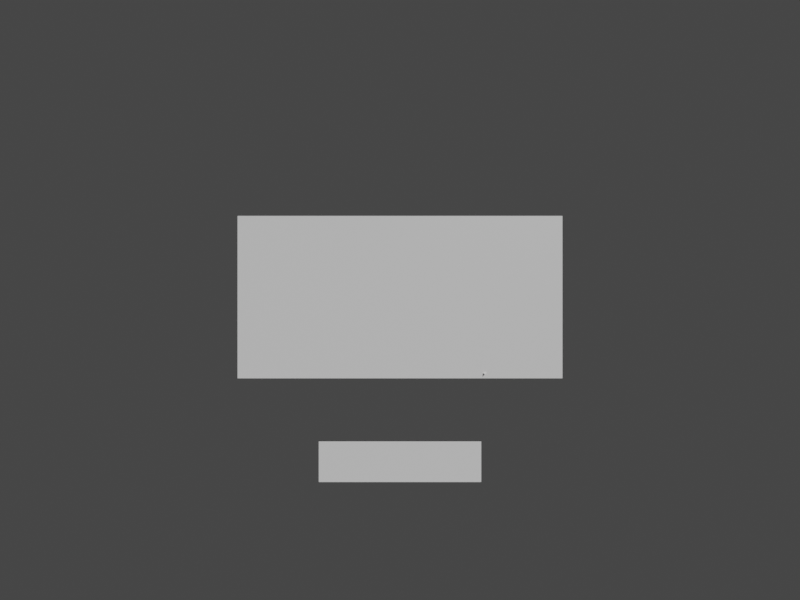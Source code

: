 # Source: Title.blend  (saved by Blender 2.93.21; exported with 4.5.12 LTS)
import bpy
from mathutils import Matrix  # noqa: F401  (used for matrix-valued properties, if any)

bpy.ops.wm.read_factory_settings(use_empty=True)
scene = bpy.context.scene
scene.name = 'Scene'

# ---- images (referenced by path relative to the original .blend; pixels are not part of the script)
import os
ASSET_DIR = os.environ.get("B2B_ASSET_DIR", "")  # directory of the original .blend (textures are referenced by path, not embedded)
HERE = os.path.dirname(os.path.abspath(__file__))  # packed textures are extracted next to this script under _unpacked/

def load_image(name, relpath, width, height, colorspace="sRGB"):
    """Load a texture the original file referenced (path relative to the .blend, or extracted next to this script)."""
    p = next((c for c in (os.path.join(HERE, relpath), os.path.join(ASSET_DIR, relpath)) if relpath and os.path.exists(c)), "")
    if p:
        img = bpy.data.images.load(p, check_existing=True)
        img.name = name
    else:  # same state as the original file: an image datablock whose file is absent (Cycles renders it pink)
        img = bpy.data.images.new(name, width, height)
        img.source = "FILE"
        img.filepath = "//" + (relpath or name)
    img.colorspace_settings.name = colorspace
    return img
img_warble_ia4_png = load_image('warble.ia4.png', 'warble.ia4.png', 1024, 1024, 'sRGB')

# ---- materials (node trees are filled in below, after node groups)
mat_rom__title_text_ia8_sprite = bpy.data.materials.new('rom:/title_text.ia8.sprite')
mat_rom__title_text_ia8_sprite.alpha_threshold = 0.0
mat_rom__title_text_ia8_sprite.use_transparent_shadow = False
mat_rom__title_text_ia8_sprite.line_color = (0.0, 0.0, 0.0, 1.0)
mat_rom__proto5_ia8_sprite = bpy.data.materials.new('rom:/proto5.ia8.sprite')
mat_rom__proto5_ia8_sprite.use_transparent_shadow = False
mat_none = bpy.data.materials.new('None')
mat_none.use_transparent_shadow = False
mat_rom__warble_ia4_sprite = bpy.data.materials.new('rom:/warble.ia4.sprite')
mat_rom__rspresents_ia8_sprite = bpy.data.materials.new('rom:/rspresents.ia8.sprite')
mat_rom__rspresents_ia8_sprite.use_transparent_shadow = False

# ---- material node trees
mat_rom__title_text_ia8_sprite.use_nodes = True; mat_rom__title_text_ia8_sprite.node_tree.nodes.clear()
_N = mat_rom__title_text_ia8_sprite.node_tree.nodes; _L = mat_rom__title_text_ia8_sprite.node_tree.links
n0 = _N.new('ShaderNodeOutputMaterial'); n0.name = 'Material Output'; n0.location = (300, 300)
n1 = _N.new('ShaderNodeBsdfPrincipled'); n1.name = 'Principled BSDF'; n1.location = (10, 300)
n1.distribution = 'GGX'
n1.subsurface_method = 'BURLEY'
n1.inputs[2].default_value = 0.4
n1.inputs[3].default_value = 1.45
n1.inputs[27].default_value = (0.0, 0.0, 0.0, 1.0)
n1.inputs[28].default_value = 1.0
_L.new(n1.outputs[0], n0.inputs[0])
n0.is_active_output = True
mat_rom__proto5_ia8_sprite.use_nodes = True; mat_rom__proto5_ia8_sprite.node_tree.nodes.clear()
_N = mat_rom__proto5_ia8_sprite.node_tree.nodes; _L = mat_rom__proto5_ia8_sprite.node_tree.links
n0 = _N.new('ShaderNodeBsdfPrincipled'); n0.name = 'Principled BSDF'; n0.location = (10, 300)
n0.distribution = 'GGX'
n0.subsurface_method = 'BURLEY'
n0.inputs[3].default_value = 1.45
n0.inputs[27].default_value = (0.0, 0.0, 0.0, 1.0)
n0.inputs[28].default_value = 1.0
n1 = _N.new('ShaderNodeOutputMaterial'); n1.name = 'Material Output'; n1.location = (300, 300)
_L.new(n0.outputs[0], n1.inputs[0])
n1.is_active_output = True
mat_none.use_nodes = True; mat_none.node_tree.nodes.clear()
_N = mat_none.node_tree.nodes; _L = mat_none.node_tree.links
n0 = _N.new('ShaderNodeBsdfPrincipled'); n0.name = 'Principled BSDF'; n0.location = (10, 300)
n0.distribution = 'GGX'
n0.subsurface_method = 'BURLEY'
n0.inputs[3].default_value = 1.45
n0.inputs[27].default_value = (0.0, 0.0, 0.0, 1.0)
n0.inputs[28].default_value = 1.0
n1 = _N.new('ShaderNodeOutputMaterial'); n1.name = 'Material Output'; n1.location = (300, 300)
_L.new(n0.outputs[0], n1.inputs[0])
n1.is_active_output = True
mat_rom__warble_ia4_sprite.use_nodes = True; mat_rom__warble_ia4_sprite.node_tree.nodes.clear()
_N = mat_rom__warble_ia4_sprite.node_tree.nodes; _L = mat_rom__warble_ia4_sprite.node_tree.links
n0 = _N.new('ShaderNodeBsdfPrincipled'); n0.name = 'Principled BSDF'; n0.location = (10, 300)
n0.distribution = 'GGX'
n0.subsurface_method = 'BURLEY'
n0.inputs[3].default_value = 1.45
n0.inputs[27].default_value = (0.0, 0.0, 0.0, 1.0)
n0.inputs[28].default_value = 1.0
n1 = _N.new('ShaderNodeOutputMaterial'); n1.name = 'Material Output'; n1.location = (300, 300)
n2 = _N.new('ShaderNodeTexImage'); n2.name = 'Image Texture'; n2.location = (-380, 275)
n2.image = img_warble_ia4_png
_L.new(n0.outputs[0], n1.inputs[0])
_L.new(n2.outputs[0], n0.inputs[0])
_L.new(n2.outputs[1], n0.inputs[4])
n1.is_active_output = True
mat_rom__rspresents_ia8_sprite.use_nodes = True; mat_rom__rspresents_ia8_sprite.node_tree.nodes.clear()
_N = mat_rom__rspresents_ia8_sprite.node_tree.nodes; _L = mat_rom__rspresents_ia8_sprite.node_tree.links
n0 = _N.new('ShaderNodeBsdfPrincipled'); n0.name = 'Principled BSDF'; n0.location = (10, 300)
n0.distribution = 'GGX'
n0.subsurface_method = 'BURLEY'
n0.inputs[3].default_value = 1.45
n0.inputs[27].default_value = (0.0, 0.0, 0.0, 1.0)
n0.inputs[28].default_value = 1.0
n1 = _N.new('ShaderNodeOutputMaterial'); n1.name = 'Material Output'; n1.location = (300, 300)
_L.new(n0.outputs[0], n1.inputs[0])
n1.is_active_output = True

# ---- world
world_world = bpy.data.worlds.new('World'); scene.world = world_world
world_world.use_nodes = True; world_world.node_tree.nodes.clear()
_N = world_world.node_tree.nodes; _L = world_world.node_tree.links
n0 = _N.new('ShaderNodeOutputWorld'); n0.name = 'World Output'; n0.location = (300, 300)
n1 = _N.new('ShaderNodeBackground'); n1.name = 'Background'; n1.location = (10, 300)
n1.inputs[0].default_value = (0.05088, 0.05088, 0.05088, 1.0)
_L.new(n1.outputs[0], n0.inputs[0])
n0.is_active_output = True
world_world.color = (0.05088, 0.05088, 0.05088)
world_world.use_sun_shadow = False
world_world.sun_shadow_jitter_overblur = 0.0

# ---- cameras
cam_camera = bpy.data.cameras.new('Camera')
cam_camera.lens = 18.0
cam_camera.lens_unit = 'FOV'

# ---- meshes
me_titlelogo = bpy.data.meshes.new('TitleLogo')
me_titlelogo.from_pydata([(-2.0, -6.636e-07, 1.0), (-2.0, -8.146e-07, -1.0), (2.0, 8.146e-07, 1.0), (2.0, 6.636e-07, -1.0)], [], [(0, 1, 3, 2)])
me_titlelogo.polygons.foreach_set('use_smooth', [True] * 1)
_uv = me_titlelogo.uv_layers.new(name='UVMap')
_uv.uv.foreach_set('vector', [-5.96e-08, 1.0, 0.0, -5.96e-08, 1.0, 0.0, 1.0, 1.0])
_ca = me_titlelogo.color_attributes.new('Col', 'BYTE_COLOR', 'CORNER')
_ca.data.foreach_set('color', [1.0, 1.0, 1.0, 1.0, 1.0, 1.0, 1.0, 1.0, 1.0, 1.0, 1.0, 1.0, 1.0, 1.0, 1.0, 1.0])
me_titlelogo.materials.append(mat_rom__title_text_ia8_sprite)
me_titlelogo.use_remesh_fix_poles = True
me_titlelogo.use_remesh_preserve_attributes = False
me_titlelogo.update()
me_proto5 = bpy.data.meshes.new('Proto5')
me_proto5.from_pydata([(-1.0, 1.093e-08, -0.25), (1.0, 1.093e-08, -0.25), (-1.0, -1.093e-08, 0.25), (1.0, -1.093e-08, 0.25)], [], [(0, 1, 3, 2)])
me_proto5.polygons.foreach_set('use_smooth', [True] * 1)
_uv = me_proto5.uv_layers.new(name='UVMap')
_uv.uv.foreach_set('vector', [0.0, 0.0, 1.0, 0.0, 1.0, 1.0, 0.0, 1.0])
_ca = me_proto5.color_attributes.new('Col', 'BYTE_COLOR', 'CORNER')
_ca.data.foreach_set('color', [1.0, 1.0, 1.0, 1.0, 1.0, 1.0, 1.0, 1.0, 1.0, 1.0, 1.0, 1.0, 1.0, 1.0, 1.0, 1.0])
me_proto5.materials.append(mat_rom__proto5_ia8_sprite)
me_proto5.use_remesh_fix_poles = True
me_proto5.use_remesh_preserve_attributes = False
me_proto5.update()
me_n64_yellow = bpy.data.meshes.new('N64.Yellow')
me_n64_yellow.from_pydata([(-0.3646, 0.3821, -0.1691), (-0.1754, 0.3821, -0.3691), (-0.3646, 0.3821, -0.3691), (-0.1754, 0.3821, -0.1691), (0.3674, 0.3858, -0.3691), (0.1754, 0.3858, -0.3691), (0.1754, 0.3858, -0.1691), (0.3674, 0.3858, -0.1691), (0.1754, 0.3857, 0.179), (0.3674, 0.3857, 0.179), (0.1754, 0.3857, 0.3591), (0.3674, 0.3857, 0.3591), (-0.1778, 0.3827, 0.3591), (-0.1778, 0.3827, 0.179), (-0.3677, 0.3827, 0.3591), (-0.3677, 0.3827, 0.179)], [], [(0, 3, 1, 2), (6, 7, 4, 5), (9, 8, 10, 11), (12, 13, 15, 14)])
me_n64_yellow.polygons.foreach_set('use_smooth', [True] * 4)
_uv = me_n64_yellow.uv_layers.new(name='UVMap')
_uv.uv.foreach_set('vector', [0.0, 0.0, 1.0, 0.0, 1.0, 1.0, 0.0, 1.0, 0.0, 0.0, 1.0, 0.0, 1.0, 1.0, 0.0, 1.0, 0.0, 0.0, 1.0, 0.0, 1.0, 1.0, 0.0, 1.0, 0.0, 0.0, 1.0, 0.0, 1.0, 1.0, 0.0, 1.0])
_ca = me_n64_yellow.color_attributes.new('Col', 'BYTE_COLOR', 'CORNER')
_ca.data.foreach_set('color', [1.0, 0.9216, 0.0, 1.0, 1.0, 0.9216, 0.0, 1.0, 1.0, 0.9216, 0.0, 1.0, 1.0, 0.9216, 0.0, 1.0, 1.0, 0.9216, 0.0, 1.0, 1.0, 0.9216, 0.0, 1.0, 1.0, 0.9216, 0.0, 1.0, 1.0, 0.9216, 0.0, 1.0, 1.0, 0.9216, 0.0, 1.0, 1.0, 0.9216, 0.0, 1.0, 1.0, 0.9216, 0.0, 1.0, 1.0, 0.9216, 0.0, 1.0, 1.0, 0.9216, 0.0, 1.0, 1.0, 0.9216, 0.0, 1.0, 1.0, 0.9216, 0.0, 1.0, 1.0, 0.9216, 0.0, 1.0])
me_n64_yellow.materials.append(mat_none)
me_n64_yellow.use_remesh_preserve_volume = False
me_n64_yellow.use_remesh_preserve_attributes = False
me_n64_yellow.use_mirror_vertex_groups = False
me_n64_yellow.auto_texspace = False
me_n64_yellow.update()
me_n64_blue = bpy.data.meshes.new('N64.Blue')
me_n64_blue.from_pydata([(-0.1769, 0.03996, -0.1691), (0.1754, -0.0326, -0.1691), (0.1792, -0.4012, -0.3691), (-0.176, -0.4012, -0.3691), (-0.1754, 0.3821, -0.3691), (0.3674, 0.04258, -0.3691), (-0.1769, 0.03996, -0.3691), (-0.176, -0.4012, -0.1691), (-0.3646, -0.4012, -0.3691), (-0.3646, -0.4012, -0.1691), (-0.3646, 0.3821, -0.3691), (0.1754, -0.0326, -0.3691), (0.1754, 0.04258, -0.3691), (0.1754, 0.04258, -0.1691), (0.3674, 0.04258, -0.1691), (0.3674, -0.4012, -0.3691), (-0.3646, 0.04193, -0.1691), (0.3674, -0.03133, -0.3691), (0.3674, -0.03238, -0.1691), (0.3674, 0.3858, -0.3691), (0.1754, 0.3858, -0.3691), (0.1754, 0.3858, -0.1691), (0.3674, 0.3858, -0.1691), (0.1754, -0.3982, 0.179), (0.3674, -0.3982, 0.179), (0.1754, -0.02653, 0.179), (0.3674, -0.02653, 0.179), (0.1754, -0.3982, 0.3591), (0.3674, -0.3982, 0.3591), (0.1754, -0.02653, 0.3591), (0.3674, -0.02653, 0.3591), (0.1754, 0.04349, 0.179), (0.3674, 0.04349, 0.179), (0.1754, 0.04349, 0.3591), (0.3674, 0.04349, 0.3591), (0.1754, 0.3857, 0.3591), (0.3674, 0.3857, 0.3591), (-0.1778, -0.3998, 0.3591), (-0.1778, -0.026, 0.3591), (-0.1778, -0.026, 0.179), (-0.3677, -0.3998, 0.3591), (-0.3677, -0.026, 0.3591), (-0.3677, -0.026, 0.179), (-0.1778, 0.04906, 0.3591), (-0.1778, 0.04906, 0.179), (-0.3677, 0.04906, 0.3591), (-0.3677, 0.04906, 0.179), (-0.1778, 0.3827, 0.3591), (-0.1778, 0.3827, 0.179), (-0.3677, 0.3827, 0.3591), (-0.3677, 0.3827, 0.179), (-0.3646, 0.04193, -0.3691), (-0.3646, -0.02762, -0.3691), (-0.3646, -0.02646, -0.1691), (-0.1769, -0.02619, -0.1691), (-0.1769, -0.02851, -0.3691)], [], [(14, 13, 1, 18), (8, 52, 55, 3), (11, 17, 15, 2), (0, 16, 53, 54), (21, 54, 7, 13), (17, 11, 12, 5), (9, 7, 54, 53), (5, 12, 20, 19), (14, 22, 21, 13), (27, 28, 30, 29), (29, 47, 43, 27), (29, 30, 34, 33), (26, 25, 31, 32), (33, 34, 36, 35), (37, 38, 41, 40), (45, 43, 47, 49), (39, 42, 46, 44), (41, 38, 43, 45), (46, 50, 48, 44), (6, 51, 10, 4), (24, 23, 25, 26), (12, 3, 55, 20), (55, 52, 51, 6), (23, 44, 48, 25)])
me_n64_blue.polygons.foreach_set('use_smooth', [True] * 24)
_uv = me_n64_blue.uv_layers.new(name='UVMap')
_uv.uv.foreach_set('vector', [0.0, 0.0, 1.0, 0.0, 1.0, 1.0, 0.0, 1.0, 0.0, 0.0, 1.0, 0.0, 1.0, 1.0, 0.0, 1.0, 0.0, 0.0, 1.0, 0.0, 1.0, 1.0, 0.0, 1.0, 0.0, 0.0, 1.0, 0.0, 1.0, 1.0, 0.0, 1.0, 0.0, 0.0, 1.0, 0.0, 1.0, 1.0, 0.0, 1.0, 0.0, 0.0, 1.0, 0.0, 1.0, 1.0, 0.0, 1.0, 0.0, 0.0, 1.0, 0.0, 1.0, 1.0, 0.0, 1.0, 0.0, 0.0, 1.0, 0.0, 1.0, 1.0, 0.0, 1.0, 0.0, 0.0, 1.0, 0.0, 1.0, 1.0, 0.0, 1.0, 0.0, 0.0, 1.0, 0.0, 1.0, 1.0, 0.0, 1.0, 0.0, 0.0, 1.0, 0.0, 1.0, 1.0, 0.0, 1.0, 0.0, 0.0, 1.0, 0.0, 1.0, 1.0, 0.0, 1.0, 0.0, 0.0, 1.0, 0.0, 1.0, 1.0, 0.0, 1.0, 0.0, 0.0, 1.0, 0.0, 1.0, 1.0, 0.0, 1.0, 0.0, 0.0, 1.0, 0.0, 1.0, 1.0, 0.0, 1.0, 0.0, 0.0, 1.0, 0.0, 1.0, 1.0, 0.0, 1.0, 0.0, 0.0, 1.0, 0.0, 1.0, 1.0, 0.0, 1.0, 0.0, 0.0, 1.0, 0.0, 1.0, 1.0, 0.0, 1.0, 0.0, 0.0, 1.0, 0.0, 1.0, 1.0, 0.0, 1.0, 0.0, 0.0, 1.0, 0.0, 1.0, 1.0, 0.0, 1.0, 0.0, 0.0, 1.0, 0.0, 1.0, 1.0, 0.0, 1.0, 0.0, 0.0, 1.0, 0.0, 1.0, 1.0, 0.0, 1.0, 0.0, 0.0, 1.0, 0.0, 1.0, 1.0, 0.0, 1.0, 0.0, 0.0, 1.0, 0.0, 1.0, 1.0, 0.0, 1.0])
_ca = me_n64_blue.color_attributes.new('Col', 'BYTE_COLOR', 'CORNER')
_ca.data.foreach_set('color', [0.0, 0.006995, 1.0, 1.0, 0.0, 0.006995, 1.0, 1.0, 0.0, 0.006995, 1.0, 1.0, 0.0, 0.006995, 1.0, 1.0, 0.0, 0.006995, 1.0, 1.0, 0.0, 0.006995, 1.0, 1.0, 0.0, 0.006995, 1.0, 1.0, 0.0, 0.006995, 1.0, 1.0, 0.0, 0.006995, 1.0, 1.0, 0.0, 0.006995, 1.0, 1.0, 0.0, 0.006995, 1.0, 1.0, 0.0, 0.006995, 1.0, 1.0, 0.0, 0.006995, 1.0, 1.0, 0.0, 0.006995, 1.0, 1.0, 0.0, 0.006995, 1.0, 1.0, 0.0, 0.006995, 1.0, 1.0, 0.0, 0.006995, 1.0, 1.0, 0.0, 0.006995, 1.0, 1.0, 0.0, 0.006995, 1.0, 1.0, 0.0, 0.006995, 1.0, 1.0, 0.0, 0.006995, 1.0, 1.0, 0.0, 0.006995, 1.0, 1.0, 0.0, 0.006995, 1.0, 1.0, 0.0, 0.006995, 1.0, 1.0, 0.0, 0.006995, 1.0, 1.0, 0.0, 0.006995, 1.0, 1.0, 0.0, 0.006995, 1.0, 1.0, 0.0, 0.006995, 1.0, 1.0, 0.0, 0.006995, 1.0, 1.0, 0.0, 0.006995, 1.0, 1.0, 0.0, 0.006995, 1.0, 1.0, 0.0, 0.006995, 1.0, 1.0, 0.0, 0.006995, 1.0, 1.0, 0.0, 0.006995, 1.0, 1.0, 0.0, 0.006995, 1.0, 1.0, 0.0, 0.006995, 1.0, 1.0, 0.0, 0.006995, 1.0, 1.0, 0.0, 0.006995, 1.0, 1.0, 0.0, 0.006995, 1.0, 1.0, 0.0, 0.006995, 1.0, 1.0, 0.0, 0.006995, 1.0, 1.0, 0.0, 0.006995, 1.0, 1.0, 0.0, 0.006995, 1.0, 1.0, 0.0, 0.006995, 1.0, 1.0, 0.0, 0.006995, 1.0, 1.0, 0.0, 0.006995, 1.0, 1.0, 0.0, 0.006995, 1.0, 1.0, 0.0, 0.006995, 1.0, 1.0, 0.0, 0.006995, 1.0, 1.0, 0.0, 0.006995, 1.0, 1.0, 0.0, 0.006995, 1.0, 1.0, 0.0, 0.006995, 1.0, 1.0, 0.0, 0.006995, 1.0, 1.0, 0.0, 0.006995, 1.0, 1.0, 0.0, 0.006995, 1.0, 1.0, 0.0, 0.006995, 1.0, 1.0, 0.0, 0.006995, 1.0, 1.0, 0.0, 0.006995, 1.0, 1.0, 0.0, 0.006995, 1.0, 1.0, 0.0, 0.006995, 1.0, 1.0, 0.0, 0.006995, 1.0, 1.0, 0.0, 0.006995, 1.0, 1.0, 0.0, 0.006995, 1.0, 1.0, 0.0, 0.006995, 1.0, 1.0, 0.0, 0.006995, 1.0, 1.0, 0.0, 0.006995, 1.0, 1.0, 0.0, 0.006995, 1.0, 1.0, 0.0, 0.006995, 1.0, 1.0, 0.0, 0.006995, 1.0, 1.0, 0.0, 0.006995, 1.0, 1.0, 0.0, 0.006995, 1.0, 1.0, 0.0, 0.006995, 1.0, 1.0, 0.0, 0.006995, 1.0, 1.0, 0.0, 0.006995, 1.0, 1.0, 0.0, 0.006995, 1.0, 1.0, 0.0, 0.006995, 1.0, 1.0, 0.0, 0.006995, 1.0, 1.0, 0.0, 0.006995, 1.0, 1.0, 0.0, 0.006995, 1.0, 1.0, 0.0, 0.006995, 1.0, 1.0, 0.0, 0.006995, 1.0, 1.0, 0.0, 0.006995, 1.0, 1.0, 0.0, 0.006995, 1.0, 1.0, 0.0, 0.006995, 1.0, 1.0, 0.0, 0.006995, 1.0, 1.0, 0.0, 0.006995, 1.0, 1.0, 0.0, 0.006995, 1.0, 1.0, 0.0, 0.006995, 1.0, 1.0, 0.0, 0.006995, 1.0, 1.0, 0.0, 0.006995, 1.0, 1.0, 0.0, 0.006995, 1.0, 1.0, 0.0, 0.006995, 1.0, 1.0, 0.0, 0.006995, 1.0, 1.0, 0.0, 0.006995, 1.0, 1.0, 0.0, 0.006995, 1.0, 1.0, 0.0, 0.006995, 1.0, 1.0])
me_n64_blue.materials.append(mat_none)
me_n64_blue.use_remesh_preserve_volume = False
me_n64_blue.use_remesh_preserve_attributes = False
me_n64_blue.use_mirror_vertex_groups = False
me_n64_blue.auto_texspace = False
me_n64_blue.update()
me_n64_green = bpy.data.meshes.new('N64.Green')
me_n64_green.from_pydata([(-0.1769, 0.03996, -0.1691), (-0.3646, 0.3821, -0.1691), (0.1754, -0.0326, -0.1691), (0.1792, -0.4012, -0.3691), (-0.176, -0.4012, -0.3691), (-0.1754, 0.3821, -0.3691), (0.3674, 0.04258, -0.3691), (0.1792, -0.4012, -0.1691), (-0.1769, 0.03996, -0.3691), (-0.176, -0.4012, -0.1691), (-0.3646, -0.4012, -0.3691), (-0.3646, -0.4012, -0.1691), (-0.3646, 0.3821, -0.3691), (-0.1754, 0.3821, -0.1691), (0.1754, -0.0326, -0.3691), (0.1754, 0.04258, -0.3691), (0.1754, 0.04258, -0.1691), (0.3674, 0.04258, -0.1691), (0.3674, -0.4012, -0.3691), (0.3674, -0.4012, -0.1691), (-0.3646, 0.04193, -0.1691), (0.3674, -0.03133, -0.3691), (0.3674, -0.03238, -0.1691), (0.3674, 0.3858, -0.3691), (0.1754, 0.3858, -0.3691), (0.1754, 0.3858, -0.1691), (0.3674, 0.3858, -0.1691), (0.1754, -0.3982, 0.179), (0.3674, -0.3982, 0.179), (0.1754, -0.02653, 0.179), (0.3674, -0.02653, 0.179), (0.1754, -0.3982, 0.3591), (0.3674, -0.3982, 0.3591), (0.1754, -0.02653, 0.3591), (0.3674, -0.02653, 0.3591), (0.1754, 0.04349, 0.179), (0.3674, 0.04349, 0.179), (0.1754, 0.04349, 0.3591), (0.3674, 0.04349, 0.3591), (0.1754, 0.3857, 0.179), (0.3674, 0.3857, 0.179), (0.1754, 0.3857, 0.3591), (0.3674, 0.3857, 0.3591), (-0.1778, -0.3998, 0.3591), (-0.1778, -0.3998, 0.179), (-0.1778, -0.026, 0.3591), (-0.1778, -0.026, 0.179), (-0.3677, -0.3998, 0.3591), (-0.3677, -0.3998, 0.179), (-0.3677, -0.026, 0.3591), (-0.3677, -0.026, 0.179), (-0.1778, 0.04906, 0.3591), (-0.1778, 0.04906, 0.179), (-0.3677, 0.04906, 0.3591), (-0.3677, 0.04906, 0.179), (-0.1778, 0.3827, 0.3591), (-0.1778, 0.3827, 0.179), (-0.3677, 0.3827, 0.3591), (-0.3677, 0.3827, 0.179), (-0.3646, 0.04193, -0.3691), (-0.3646, -0.02762, -0.3691), (-0.3646, -0.02646, -0.1691), (-0.1769, -0.02619, -0.1691), (-0.1769, -0.02851, -0.3691)], [], [(2, 14, 3, 7), (0, 8, 5, 13), (0, 62, 63, 8), (9, 11, 10, 4), (11, 61, 60, 10), (2, 16, 15, 14), (17, 6, 23, 26), (17, 22, 21, 6), (19, 7, 3, 18), (13, 46, 44, 0), (21, 22, 19, 18), (24, 63, 62, 25), (27, 28, 32, 31), (19, 36, 35, 7), (22, 40, 36, 19), (28, 30, 34, 32), (29, 33, 37, 35), (34, 30, 36, 38), (7, 35, 39, 2), (38, 36, 40, 42), (45, 46, 52, 51), (48, 47, 49, 50), (44, 43, 47, 48), (50, 49, 53, 54), (54, 53, 57, 58), (29, 56, 55, 33), (59, 20, 1, 12), (60, 61, 20, 59), (20, 48, 50, 1), (0, 44, 48, 20), (44, 46, 45, 43), (35, 37, 41, 39)])
me_n64_green.polygons.foreach_set('use_smooth', [True] * 32)
_uv = me_n64_green.uv_layers.new(name='UVMap')
_uv.uv.foreach_set('vector', [0.0, 0.0, 1.0, 0.0, 1.0, 1.0, 0.0, 1.0, 0.0, 0.0, 1.0, 0.0, 1.0, 1.0, 0.0, 1.0, 0.0, 0.0, 1.0, 0.0, 1.0, 1.0, 0.0, 1.0, 0.0, 0.0, 1.0, 0.0, 1.0, 1.0, 0.0, 1.0, 0.0, 0.0, 1.0, 0.0, 1.0, 1.0, 0.0, 1.0, 0.0, 0.0, 1.0, 0.0, 1.0, 1.0, 0.0, 1.0, 0.0, 0.0, 1.0, 0.0, 1.0, 1.0, 0.0, 1.0, 0.0, 0.0, 1.0, 0.0, 1.0, 1.0, 0.0, 1.0, 0.0, 0.0, 1.0, 0.0, 1.0, 1.0, 0.0, 1.0, 0.0, 0.0, 1.0, 0.0, 1.0, 1.0, 0.0, 1.0, 0.0, 0.0, 1.0, 0.0, 1.0, 1.0, 0.0, 1.0, 0.0, 0.0, 1.0, 0.0, 1.0, 1.0, 0.0, 1.0, 0.0, 0.0, 1.0, 0.0, 1.0, 1.0, 0.0, 1.0, 0.0, 0.0, 1.0, 0.0, 1.0, 1.0, 0.0, 1.0, 0.0, 0.0, 1.0, 0.0, 1.0, 1.0, 0.0, 1.0, 0.0, 0.0, 1.0, 0.0, 1.0, 1.0, 0.0, 1.0, 0.0, 0.0, 1.0, 0.0, 1.0, 1.0, 0.0, 1.0, 0.0, 0.0, 1.0, 0.0, 1.0, 1.0, 0.0, 1.0, 0.0, 0.0, 1.0, 0.0, 1.0, 1.0, 0.0, 1.0, 0.0, 0.0, 1.0, 0.0, 1.0, 1.0, 0.0, 1.0, 0.0, 0.0, 1.0, 0.0, 1.0, 1.0, 0.0, 1.0, 0.0, 0.0, 1.0, 0.0, 1.0, 1.0, 0.0, 1.0, 0.0, 0.0, 1.0, 0.0, 1.0, 1.0, 0.0, 1.0, 0.0, 0.0, 1.0, 0.0, 1.0, 1.0, 0.0, 1.0, 0.0, 0.0, 1.0, 0.0, 1.0, 1.0, 0.0, 1.0, 0.0, 0.0, 1.0, 0.0, 1.0, 1.0, 0.0, 1.0, 0.0, 0.0, 1.0, 0.0, 1.0, 1.0, 0.0, 1.0, 0.0, 0.0, 1.0, 0.0, 1.0, 1.0, 0.0, 1.0, 0.0, 0.0, 1.0, 0.0, 1.0, 1.0, 0.0, 1.0, 0.0, 0.0, 1.0, 0.0, 1.0, 1.0, 0.0, 1.0, 0.0, 0.0, 1.0, 0.0, 1.0, 1.0, 0.0, 1.0, 0.0, 0.0, 1.0, 0.0, 1.0, 1.0, 0.0, 1.0])
_ca = me_n64_green.color_attributes.new('Col', 'BYTE_COLOR', 'CORNER')
_ca.data.foreach_set('color', [0.0, 1.0, 0.006512, 1.0, 0.0, 1.0, 0.006512, 1.0, 0.0, 1.0, 0.006512, 1.0, 0.0, 1.0, 0.006512, 1.0, 0.0, 1.0, 0.006512, 1.0, 0.0, 1.0, 0.006512, 1.0, 0.0, 1.0, 0.006512, 1.0, 0.0, 1.0, 0.006512, 1.0, 0.0, 1.0, 0.006512, 1.0, 0.0, 1.0, 0.006512, 1.0, 0.0, 1.0, 0.006512, 1.0, 0.0, 1.0, 0.006512, 1.0, 0.0, 1.0, 0.006512, 1.0, 0.0, 1.0, 0.006512, 1.0, 0.0, 1.0, 0.006512, 1.0, 0.0, 1.0, 0.006512, 1.0, 0.0, 1.0, 0.006512, 1.0, 0.0, 1.0, 0.006512, 1.0, 0.0, 1.0, 0.006512, 1.0, 0.0, 1.0, 0.006512, 1.0, 0.0, 1.0, 0.006512, 1.0, 0.0, 1.0, 0.006512, 1.0, 0.0, 1.0, 0.006512, 1.0, 0.0, 1.0, 0.006512, 1.0, 0.0, 1.0, 0.006512, 1.0, 0.0, 1.0, 0.006512, 1.0, 0.0, 1.0, 0.006512, 1.0, 0.0, 1.0, 0.006512, 1.0, 0.0, 1.0, 0.006512, 1.0, 0.0, 1.0, 0.006512, 1.0, 0.0, 1.0, 0.006512, 1.0, 0.0, 1.0, 0.006512, 1.0, 0.0, 1.0, 0.006512, 1.0, 0.0, 1.0, 0.006512, 1.0, 0.0, 1.0, 0.006512, 1.0, 0.0, 1.0, 0.006512, 1.0, 0.0, 1.0, 0.006512, 1.0, 0.0, 1.0, 0.006512, 1.0, 0.0, 1.0, 0.006512, 1.0, 0.0, 1.0, 0.006512, 1.0, 0.0, 1.0, 0.006512, 1.0, 0.0, 1.0, 0.006512, 1.0, 0.0, 1.0, 0.006512, 1.0, 0.0, 1.0, 0.006512, 1.0, 0.0, 1.0, 0.006512, 1.0, 0.0, 1.0, 0.006512, 1.0, 0.0, 1.0, 0.006512, 1.0, 0.0, 1.0, 0.006512, 1.0, 0.0, 1.0, 0.006512, 1.0, 0.0, 1.0, 0.006512, 1.0, 0.0, 1.0, 0.006512, 1.0, 0.0, 1.0, 0.006512, 1.0, 0.0, 1.0, 0.006512, 1.0, 0.0, 1.0, 0.006512, 1.0, 0.0, 1.0, 0.006512, 1.0, 0.0, 1.0, 0.006512, 1.0, 0.0, 1.0, 0.006512, 1.0, 0.0, 1.0, 0.006512, 1.0, 0.0, 1.0, 0.006512, 1.0, 0.0, 1.0, 0.006512, 1.0, 0.0, 1.0, 0.006512, 1.0, 0.0, 1.0, 0.006512, 1.0, 0.0, 1.0, 0.006512, 1.0, 0.0, 1.0, 0.006512, 1.0, 0.0, 1.0, 0.006512, 1.0, 0.0, 1.0, 0.006512, 1.0, 0.0, 1.0, 0.006512, 1.0, 0.0, 1.0, 0.006512, 1.0, 0.0, 1.0, 0.006512, 1.0, 0.0, 1.0, 0.006512, 1.0, 0.0, 1.0, 0.006512, 1.0, 0.0, 1.0, 0.006512, 1.0, 0.0, 1.0, 0.006512, 1.0, 0.0, 1.0, 0.006512, 1.0, 0.0, 1.0, 0.006512, 1.0, 0.0, 1.0, 0.006512, 1.0, 0.0, 1.0, 0.006512, 1.0, 0.0, 1.0, 0.006512, 1.0, 0.0, 1.0, 0.006512, 1.0, 0.0, 1.0, 0.006512, 1.0, 0.0, 1.0, 0.006512, 1.0, 0.0, 1.0, 0.006512, 1.0, 0.0, 1.0, 0.006512, 1.0, 0.0, 1.0, 0.006512, 1.0, 0.0, 1.0, 0.006512, 1.0, 0.0, 1.0, 0.006512, 1.0, 0.0, 1.0, 0.006512, 1.0, 0.0, 1.0, 0.006512, 1.0, 0.0, 1.0, 0.006512, 1.0, 0.0, 1.0, 0.006512, 1.0, 0.0, 1.0, 0.006512, 1.0, 0.0, 1.0, 0.006512, 1.0, 0.0, 1.0, 0.006512, 1.0, 0.0, 1.0, 0.006512, 1.0, 0.0, 1.0, 0.006512, 1.0, 0.0, 1.0, 0.006512, 1.0, 0.0, 1.0, 0.006512, 1.0, 0.0, 1.0, 0.006512, 1.0, 0.0, 1.0, 0.006512, 1.0, 0.0, 1.0, 0.006512, 1.0, 0.0, 1.0, 0.006512, 1.0, 0.0, 1.0, 0.006512, 1.0, 0.0, 1.0, 0.006512, 1.0, 0.0, 1.0, 0.006512, 1.0, 0.0, 1.0, 0.006512, 1.0, 0.0, 1.0, 0.006512, 1.0, 0.0, 1.0, 0.006512, 1.0, 0.0, 1.0, 0.006512, 1.0, 0.0, 1.0, 0.006512, 1.0, 0.0, 1.0, 0.006512, 1.0, 0.0, 1.0, 0.006512, 1.0, 0.0, 1.0, 0.006512, 1.0, 0.0, 1.0, 0.006512, 1.0, 0.0, 1.0, 0.006512, 1.0, 0.0, 1.0, 0.006512, 1.0, 0.0, 1.0, 0.006512, 1.0, 0.0, 1.0, 0.006512, 1.0, 0.0, 1.0, 0.006512, 1.0, 0.0, 1.0, 0.006512, 1.0, 0.0, 1.0, 0.006512, 1.0, 0.0, 1.0, 0.006512, 1.0, 0.0, 1.0, 0.006512, 1.0, 0.0, 1.0, 0.006512, 1.0, 0.0, 1.0, 0.006512, 1.0, 0.0, 1.0, 0.006512, 1.0, 0.0, 1.0, 0.006512, 1.0, 0.0, 1.0, 0.006512, 1.0, 0.0, 1.0, 0.006512, 1.0])
me_n64_green.materials.append(mat_none)
me_n64_green.use_remesh_preserve_volume = False
me_n64_green.use_remesh_preserve_attributes = False
me_n64_green.use_mirror_vertex_groups = False
me_n64_green.auto_texspace = False
me_n64_green.update()
me_n64_red = bpy.data.meshes.new('N64.Red')
me_n64_red.from_pydata([(-0.3646, 0.3821, -0.1691), (0.1754, -0.0326, -0.1691), (-0.176, -0.4012, -0.3691), (-0.176, -0.4012, -0.1691), (-0.1754, 0.3821, -0.1691), (0.1754, 0.04258, -0.3691), (0.1754, 0.04258, -0.1691), (0.3674, -0.03238, -0.1691), (0.1754, -0.3982, 0.179), (0.1754, -0.3982, 0.3591), (0.1754, 0.3857, 0.179), (0.3674, 0.3857, 0.179), (-0.1778, -0.026, 0.179), (-0.3677, -0.026, 0.179), (-0.1778, 0.04906, 0.3591), (-0.1778, 0.04906, 0.179)], [], [(6, 3, 2, 5), (1, 10, 11, 7), (0, 13, 12, 4), (9, 14, 15, 8)])
me_n64_red.polygons.foreach_set('use_smooth', [True] * 4)
_uv = me_n64_red.uv_layers.new(name='UVMap')
_uv.uv.foreach_set('vector', [0.0, 0.0, 1.0, 0.0, 1.0, 1.0, 0.0, 1.0, 0.0, 0.0, 1.0, 0.0, 1.0, 1.0, 0.0, 1.0, 0.0, 0.0, 1.0, 0.0, 1.0, 1.0, 0.0, 1.0, 0.0, 0.0, 1.0, 0.0, 1.0, 1.0, 0.0, 1.0])
_ca = me_n64_red.color_attributes.new('Col', 'BYTE_COLOR', 'CORNER')
_ca.data.foreach_set('color', [1.0, 0.0, 0.007499, 1.0, 1.0, 0.0, 0.007499, 1.0, 1.0, 0.0, 0.007499, 1.0, 1.0, 0.0, 0.007499, 1.0, 1.0, 0.0, 0.007499, 1.0, 1.0, 0.0, 0.007499, 1.0, 1.0, 0.0, 0.007499, 1.0, 1.0, 0.0, 0.007499, 1.0, 1.0, 0.0, 0.007499, 1.0, 1.0, 0.0, 0.007499, 1.0, 1.0, 0.0, 0.007499, 1.0, 1.0, 0.0, 0.007499, 1.0, 1.0, 0.0, 0.007499, 1.0, 1.0, 0.0, 0.007499, 1.0, 1.0, 0.0, 0.007499, 1.0, 1.0, 0.0, 0.007499, 1.0])
me_n64_red.materials.append(mat_none)
me_n64_red.use_remesh_preserve_volume = False
me_n64_red.use_remesh_preserve_attributes = False
me_n64_red.use_mirror_vertex_groups = False
me_n64_red.auto_texspace = False
me_n64_red.update()
me_warble = bpy.data.meshes.new('Warble')
me_warble.from_pydata([(-1.0, -1.0, 0.0), (1.0, -1.0, 0.0), (-1.0, 1.0, 0.0), (1.0, 1.0, 0.0)], [], [(0, 1, 3, 2)])
me_warble.polygons.foreach_set('use_smooth', [True] * 1)
_uv = me_warble.uv_layers.new(name='UVMap')
_uv.uv.foreach_set('vector', [0.0, 0.0, 1.0, 0.0, 1.0, 1.0, 0.0, 1.0])
_ca = me_warble.color_attributes.new('Col', 'BYTE_COLOR', 'CORNER')
_ca.data.foreach_set('color', [0.1274, 0.5029, 1.0, 1.0, 0.1274, 0.5029, 1.0, 1.0, 0.1274, 0.5029, 1.0, 1.0, 0.1274, 0.5029, 1.0, 1.0])
me_warble.materials.append(mat_rom__warble_ia4_sprite)
me_warble.use_remesh_fix_poles = True
me_warble.use_remesh_preserve_attributes = False
me_warble.update()
me_cube = bpy.data.meshes.new('Cube')
me_cube.from_pydata([(-0.02879, -0.02879, 1.863e-09), (-0.02879, 0.02879, 0.0), (0.02879, 1.714e-07, -9.313e-10)], [], [(1, 2, 0)])
me_cube.polygons.foreach_set('use_smooth', [True] * 1)
_uv = me_cube.uv_layers.new(name='UVMap')
_uv.uv.foreach_set('vector', [0.125, 0.5, 0.375, 0.75, 0.125, 0.75])
_ca = me_cube.color_attributes.new('Col', 'BYTE_COLOR', 'CORNER')
_ca.data.foreach_set('color', [1.0, 1.0, 1.0, 1.0, 1.0, 1.0, 1.0, 1.0, 1.0, 1.0, 1.0, 1.0])
me_cube.materials.append(mat_none)
me_cube.use_remesh_fix_poles = True
me_cube.use_remesh_preserve_attributes = False
me_cube.update()
me_rspresents = bpy.data.meshes.new('RSPresents')
me_rspresents.from_pydata([(-1.0, -1.0, 0.0), (1.0, -1.0, 0.0), (-1.0, 1.0, 0.0), (1.0, 1.0, 0.0)], [], [(0, 1, 3, 2)])
_uv = me_rspresents.uv_layers.new(name='UVMap')
_uv.uv.foreach_set('vector', [0.0, 0.0, 1.0, 0.0, 1.0, 1.0, 0.0, 1.0])
_ca = me_rspresents.color_attributes.new('Col', 'BYTE_COLOR', 'CORNER')
_ca.data.foreach_set('color', [1.0, 1.0, 1.0, 1.0, 1.0, 1.0, 1.0, 1.0, 1.0, 1.0, 1.0, 1.0, 1.0, 1.0, 1.0, 1.0])
me_rspresents.materials.append(mat_rom__rspresents_ia8_sprite)
me_rspresents.use_remesh_fix_poles = True
me_rspresents.use_remesh_preserve_attributes = False
me_rspresents.update()

# ---- objects
ob_titlelogo = bpy.data.objects.new('TitleLogo', me_titlelogo)
ob_proto5 = bpy.data.objects.new('Proto5', me_proto5)
ob_camera = bpy.data.objects.new('Camera', cam_camera)
ob_n64_yellow = bpy.data.objects.new('N64.Yellow', me_n64_yellow)
ob_n64_blue = bpy.data.objects.new('N64.Blue', me_n64_blue)
ob_n64_green = bpy.data.objects.new('N64.Green', me_n64_green)
ob_n64_red = bpy.data.objects.new('N64.Red', me_n64_red)
ob_warble = bpy.data.objects.new('Warble', me_warble)
ob_cube = bpy.data.objects.new('Cube', me_cube)
ob_rspresents = bpy.data.objects.new('RSPresents', me_rspresents)

# ---- transforms, parenting, visibility, modifiers, constraints
ob_titlelogo.location = (1.192e-07, 3.513, 1.192e-07)
ob_proto5.location = (0.0, 3.513, -2.027)
ob_camera.location = (0.0, -1.412, -0.03677)
ob_camera.rotation_euler = (1.571, -0.0, 0.0)
ob_n64_yellow.parent = ob_n64_green
ob_n64_yellow.matrix_parent_inverse = Matrix(((1.0, 0.0, 0.0, -0.0), (0.0, -4.371e-08, 1.0, 0.0), (0.0, -1.0, -4.371e-08, 0.0), (-0.0, 0.0, -0.0, 1.0)))
ob_n64_yellow.location = (0.0, 0.0, 0.0)
ob_n64_yellow.rotation_euler = (1.571, -0.0, 0.0)
ob_n64_blue.parent = ob_n64_green
ob_n64_blue.matrix_parent_inverse = Matrix(((1.0, 0.0, 0.0, -0.0), (0.0, -4.371e-08, 1.0, 0.0), (0.0, -1.0, -4.371e-08, 0.0), (-0.0, 0.0, -0.0, 1.0)))
ob_n64_blue.location = (0.0, 0.0, 0.0)
ob_n64_blue.rotation_euler = (1.571, -0.0, 0.0)
ob_n64_green.location = (0.8222, 2.458, -4.988)
ob_n64_green.rotation_euler = (1.571, -0.0, 0.0)
ob_n64_red.parent = ob_n64_green
ob_n64_red.matrix_parent_inverse = Matrix(((1.0, 0.0, 0.0, -0.0), (0.0, -4.371e-08, 1.0, 0.0), (0.0, -1.0, -4.371e-08, 0.0), (-0.0, 0.0, -0.0, 1.0)))
ob_n64_red.location = (0.0, 0.0, 0.0)
ob_n64_red.rotation_euler = (1.571, -0.0, 0.0)
ob_warble.parent = ob_cube
ob_warble.matrix_parent_inverse = Matrix(((1.0, -0.0, 0.0, -0.8222), (-0.0, 1.0, -0.0, -2.449), (0.0, -0.0, 1.0, 0.6473), (-0.0, 0.0, -0.0, 1.0)))
ob_warble.location = (0.8222, 2.449, -16.53)
ob_warble.rotation_mode = 'ZXY'
ob_cube.location = (1.053, 3.513, -0.9286)
ob_cube.rotation_euler = (0.2561, -0.3567, -24.72)
ob_rspresents.location = (-0.3986, 1.516, -14.68)
ob_rspresents.rotation_euler = (1.571, -0.0, 0.0)
ob_rspresents.scale = (1.076, 0.5381, 0.5381)

# ---- collection membership
scene.collection.objects.link(ob_titlelogo)
scene.collection.objects.link(ob_proto5)
scene.collection.objects.link(ob_camera)
scene.collection.objects.link(ob_n64_yellow)
scene.collection.objects.link(ob_n64_blue)
scene.collection.objects.link(ob_n64_green)
scene.collection.objects.link(ob_n64_red)
scene.collection.objects.link(ob_warble)
scene.collection.objects.link(ob_cube)
scene.collection.objects.link(ob_rspresents)

# ---- scene / render settings (as saved in the file)
scene.camera = ob_camera
scene.frame_start = 0; scene.frame_end = 3505; scene.frame_set(0)
scene.render.engine = 'BLENDER_EEVEE_NEXT'
scene.render.resolution_x = 320
scene.render.resolution_y = 240
scene.cycles.use_denoising = False
scene.cycles.samples = 128
scene.cycles.sampling_pattern = 'TABULATED_SOBOL'
scene.cycles.use_adaptive_sampling = False
scene.cycles.use_light_tree = False
scene.view_settings.view_transform = 'Filmic'
bpy.context.view_layer.update()

# ---- added for rendering (the .blend has no usable light): sun
light_auto_sun = bpy.data.lights.new('AutoSun', 'SUN')
light_auto_sun.energy = 3.0
light_auto_sun.angle = 0.0523599
ob_auto_sun = bpy.data.objects.new('AutoSun', light_auto_sun)
scene.collection.objects.link(ob_auto_sun)
ob_auto_sun.rotation_euler = (0.872665, 0.174533, 0.523599)
bpy.context.view_layer.update()
